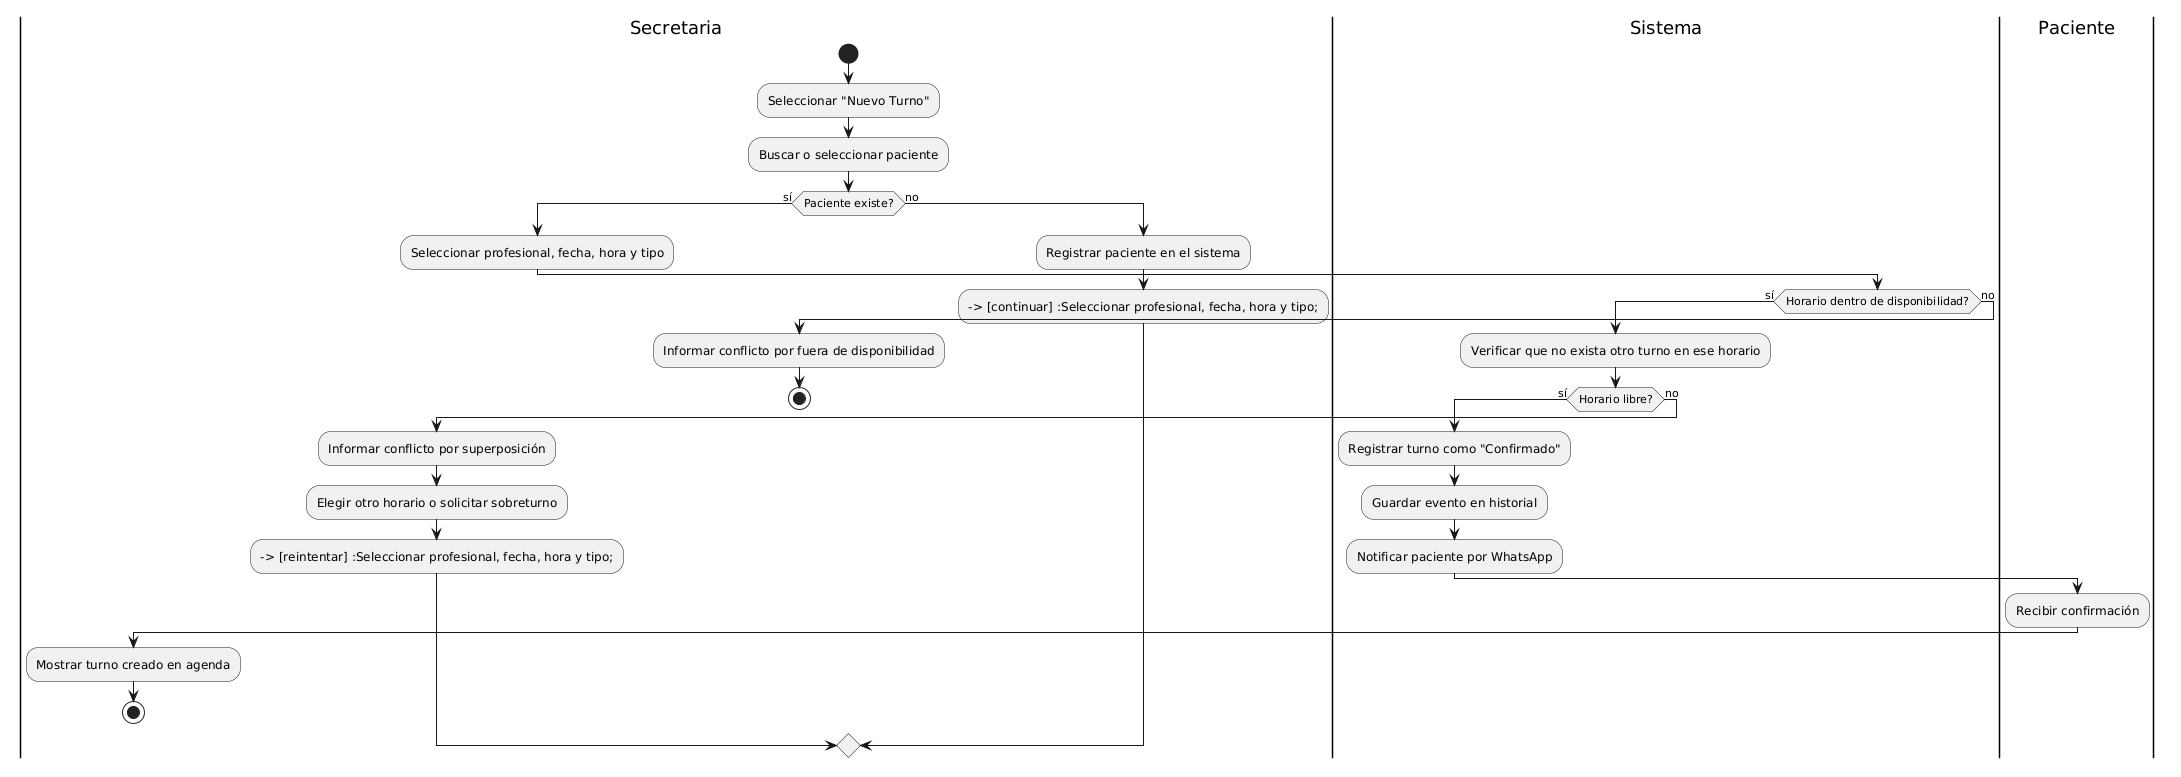

The diagram above was rendered by PlantUML. Its source (embedded in the PNG):
@startuml
|Secretaria|
start
:Seleccionar "Nuevo Turno";
:Buscar o seleccionar paciente;
if (Paciente existe?) then (sí)
  :Seleccionar profesional, fecha, hora y tipo;
  |Sistema|
  if (Horario dentro de disponibilidad?) then (sí)
    :Verificar que no exista otro turno en ese horario;
    if (Horario libre?) then (sí)
      :Registrar turno como "Confirmado";
      :Guardar evento en historial;
      :Notificar paciente por WhatsApp;
      |Paciente|
      :Recibir confirmación;
      |Secretaria|
      :Mostrar turno creado en agenda;
      stop
    else (no)
      :Informar conflicto por superposición;
      |Secretaria|
      :Elegir otro horario o solicitar sobreturno;
      --> [reintentar] :Seleccionar profesional, fecha, hora y tipo;
    endif
  else (no)
    :Informar conflicto por fuera de disponibilidad;
    stop
  endif
else (no)
  :Registrar paciente en el sistema;
  --> [continuar] :Seleccionar profesional, fecha, hora y tipo;
endif
@enduml